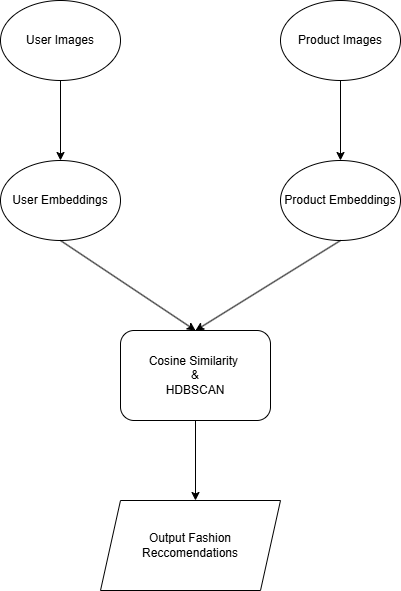

The diagram above was exported from draw.io. Its source (the exported page's mxGraphModel, read from the mxfile embedded in the PNG):
<mxGraphModel dx="1434" dy="1941" grid="1" gridSize="10" guides="1" tooltips="1" connect="1" arrows="1" fold="1" page="1" pageScale="1" pageWidth="827" pageHeight="1169" math="0" shadow="0">
  <root>
    <mxCell id="0" />
    <mxCell id="1" parent="0" />
    <mxCell id="p7u7elXOEqxRsw0bMFPg-1" value="User Images" style="ellipse;whiteSpace=wrap;html=1;" vertex="1" parent="1">
      <mxGeometry x="180" y="-20" width="120" height="80" as="geometry" />
    </mxCell>
    <mxCell id="p7u7elXOEqxRsw0bMFPg-2" value="User Embeddings" style="ellipse;whiteSpace=wrap;html=1;" vertex="1" parent="1">
      <mxGeometry x="180" y="140" width="120" height="80" as="geometry" />
    </mxCell>
    <mxCell id="p7u7elXOEqxRsw0bMFPg-10" value="" style="endArrow=classic;html=1;rounded=0;entryX=0.5;entryY=0;entryDx=0;entryDy=0;exitX=0.5;exitY=1;exitDx=0;exitDy=0;" edge="1" parent="1" source="p7u7elXOEqxRsw0bMFPg-1" target="p7u7elXOEqxRsw0bMFPg-2">
      <mxGeometry width="50" height="50" relative="1" as="geometry">
        <mxPoint x="240" y="70" as="sourcePoint" />
        <mxPoint x="290" y="20" as="targetPoint" />
      </mxGeometry>
    </mxCell>
    <mxCell id="p7u7elXOEqxRsw0bMFPg-12" value="Product Images" style="ellipse;whiteSpace=wrap;html=1;" vertex="1" parent="1">
      <mxGeometry x="460" y="-20" width="120" height="80" as="geometry" />
    </mxCell>
    <mxCell id="p7u7elXOEqxRsw0bMFPg-13" value="Product Embeddings" style="ellipse;whiteSpace=wrap;html=1;" vertex="1" parent="1">
      <mxGeometry x="460" y="140" width="120" height="80" as="geometry" />
    </mxCell>
    <mxCell id="p7u7elXOEqxRsw0bMFPg-14" value="" style="endArrow=classic;html=1;rounded=0;entryX=0.5;entryY=0;entryDx=0;entryDy=0;exitX=0.5;exitY=1;exitDx=0;exitDy=0;" edge="1" parent="1" source="p7u7elXOEqxRsw0bMFPg-12" target="p7u7elXOEqxRsw0bMFPg-13">
      <mxGeometry width="50" height="50" relative="1" as="geometry">
        <mxPoint x="520" y="70" as="sourcePoint" />
        <mxPoint x="570" y="20" as="targetPoint" />
      </mxGeometry>
    </mxCell>
    <mxCell id="p7u7elXOEqxRsw0bMFPg-15" value="Cosine Similarity&amp;nbsp;&lt;br&gt;&amp;amp;&lt;br&gt;HDBSCAN" style="rounded=1;whiteSpace=wrap;html=1;" vertex="1" parent="1">
      <mxGeometry x="300" y="310" width="150" height="90" as="geometry" />
    </mxCell>
    <mxCell id="p7u7elXOEqxRsw0bMFPg-16" value="" style="endArrow=classic;html=1;rounded=0;exitX=0.5;exitY=1;exitDx=0;exitDy=0;entryX=0.5;entryY=0;entryDx=0;entryDy=0;" edge="1" parent="1" source="p7u7elXOEqxRsw0bMFPg-2" target="p7u7elXOEqxRsw0bMFPg-15">
      <mxGeometry width="50" height="50" relative="1" as="geometry">
        <mxPoint x="220" y="310" as="sourcePoint" />
        <mxPoint x="270" y="260" as="targetPoint" />
      </mxGeometry>
    </mxCell>
    <mxCell id="p7u7elXOEqxRsw0bMFPg-17" value="" style="endArrow=classic;html=1;rounded=0;exitX=0.5;exitY=1;exitDx=0;exitDy=0;entryX=0.5;entryY=0;entryDx=0;entryDy=0;" edge="1" parent="1" source="p7u7elXOEqxRsw0bMFPg-13" target="p7u7elXOEqxRsw0bMFPg-15">
      <mxGeometry width="50" height="50" relative="1" as="geometry">
        <mxPoint x="510" y="230" as="sourcePoint" />
        <mxPoint x="440" y="200" as="targetPoint" />
      </mxGeometry>
    </mxCell>
    <mxCell id="p7u7elXOEqxRsw0bMFPg-18" value="" style="endArrow=classic;html=1;rounded=0;exitX=0.5;exitY=1;exitDx=0;exitDy=0;" edge="1" parent="1" source="p7u7elXOEqxRsw0bMFPg-15">
      <mxGeometry width="50" height="50" relative="1" as="geometry">
        <mxPoint x="370" y="400" as="sourcePoint" />
        <mxPoint x="375" y="480" as="targetPoint" />
      </mxGeometry>
    </mxCell>
    <mxCell id="p7u7elXOEqxRsw0bMFPg-19" value="Output Fashion Reccomendations" style="shape=parallelogram;perimeter=parallelogramPerimeter;whiteSpace=wrap;html=1;fixedSize=1;" vertex="1" parent="1">
      <mxGeometry x="280" y="480" width="180" height="90" as="geometry" />
    </mxCell>
  </root>
</mxGraphModel>